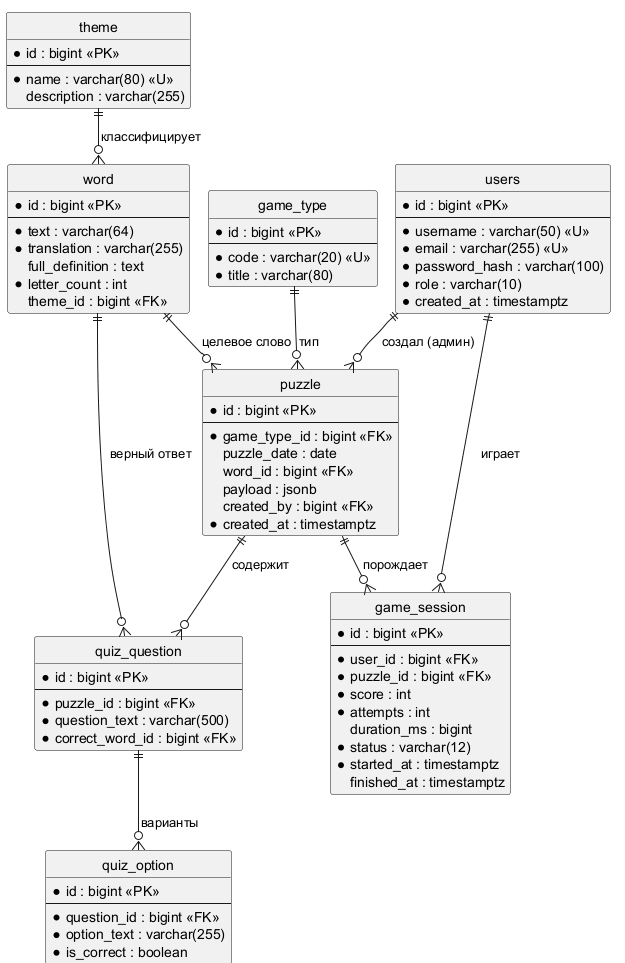

The diagram above was rendered by PlantUML. Its source (embedded in the PNG):
@startuml
!pragma layout smetana
hide circle
skinparam linetype ortho

entity users {
  * id : bigint <<PK>>
  --
  * username : varchar(50) <<U>>
  * email : varchar(255) <<U>>
  * password_hash : varchar(100)
  * role : varchar(10)
  * created_at : timestamptz
}

entity theme {
  * id : bigint <<PK>>
  --
  * name : varchar(80) <<U>>
  description : varchar(255)
}

entity game_type {
  * id : bigint <<PK>>
  --
  * code : varchar(20) <<U>>
  * title : varchar(80)
}

entity word {
  * id : bigint <<PK>>
  --
  * text : varchar(64)
  * translation : varchar(255)
  full_definition : text
  * letter_count : int
  theme_id : bigint <<FK>>
}

entity puzzle {
  * id : bigint <<PK>>
  --
  * game_type_id : bigint <<FK>>
  puzzle_date : date
  word_id : bigint <<FK>>
  payload : jsonb
  created_by : bigint <<FK>>
  * created_at : timestamptz
}

entity quiz_question {
  * id : bigint <<PK>>
  --
  * puzzle_id : bigint <<FK>>
  * question_text : varchar(500)
  * correct_word_id : bigint <<FK>>
}

entity quiz_option {
  * id : bigint <<PK>>
  --
  * question_id : bigint <<FK>>
  * option_text : varchar(255)
  * is_correct : boolean
}

entity game_session {
  * id : bigint <<PK>>
  --
  * user_id : bigint <<FK>>
  * puzzle_id : bigint <<FK>>
  * score : int
  * attempts : int
  duration_ms : bigint
  * status : varchar(12)
  * started_at : timestamptz
  finished_at : timestamptz
}

theme       ||--o{ word          : "классифицирует"
game_type   ||--o{ puzzle        : "тип"
word        ||--o{ puzzle        : "целевое слово"
users       ||--o{ puzzle        : "создал (админ)"
puzzle      ||--o{ quiz_question : "содержит"
word        ||--o{ quiz_question : "верный ответ"
quiz_question ||--o{ quiz_option : "варианты"
users       ||--o{ game_session  : "играет"
puzzle      ||--o{ game_session  : "порождает"
@enduml